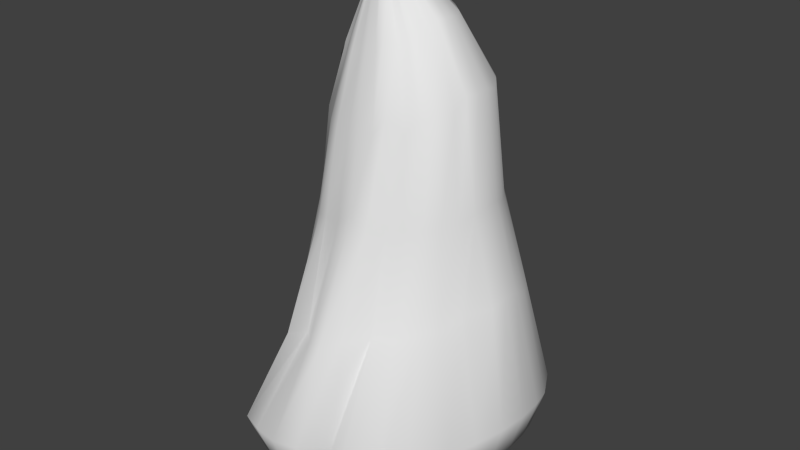 # Source: obstacles_moving_fallingstone_1.blend  (saved by Blender 2.70.0; exported with 4.5.12 LTS)
import bpy
from mathutils import Matrix  # noqa: F401  (used for matrix-valued properties, if any)

bpy.ops.wm.read_factory_settings(use_empty=True)
scene = bpy.context.scene
scene.name = 'Scene'

# ---- collections
col_collection_1 = bpy.data.collections.new('Collection 1'); scene.collection.children.link(col_collection_1)

# ---- world
world_world = bpy.data.worlds.new('World'); scene.world = world_world
world_world.color = (0.05088, 0.05088, 0.05088)
world_world.use_sun_shadow = False
world_world.sun_shadow_jitter_overblur = 0.0
world_world.cycles.sampling_method = 'MANUAL'
world_world.cycles.sample_map_resolution = 256

# ---- meshes
me_cone = bpy.data.meshes.new('Cone')
me_cone.from_pydata([(-0.01942, 0.9875, -0.96), (0.185, 0.9722, -0.9865), (0.3677, 0.912, -0.9473), (0.5127, 0.8061, -0.8134), (0.6811, 0.6887, -0.8767), (0.7968, 0.533, -0.8379), (0.9002, 0.365, -0.8872), (0.9418, 0.1705, -0.8287), (0.9589, -0.02515, -0.8323), (-0.1733, 0.6632, -0.2059), (0.9294, -0.2243, -0.8054), (0.9072, -0.3952, -0.977), (0.8012, -0.5735, -0.94), (0.6893, -0.718, -1.022), (0.5618, -0.8299, -1.156), (0.3577, -0.9365, -1.037), (0.2077, -0.9736, -1.239), (0.007028, -0.996, -1.222), (-0.1666, -0.9639, -1.355), (-0.3716, -0.9148, -1.289), (-0.5495, -0.8249, -1.271), (-0.6551, -0.6785, -1.482), (-0.8323, -0.5518, -1.247), (-0.8244, -0.3327, -1.68), (-0.8929, -0.1486, -1.642), (-0.9251, 0.04036, -1.574), (-0.9189, 0.2279, -1.491), (-0.9245, 0.3859, -1.198), (-0.8276, 0.5596, -1.191), (-0.7016, 0.7104, -1.168), (-0.5621, 0.8291, -1.098), (-0.3932, 0.9184, -1.054), (-0.1893, 0.9809, -1.092), (0.0006996, 1.115, -2.311), (0.2178, 1.093, -2.279), (0.4282, 1.03, -2.27), (0.6201, 0.9267, -2.315), (0.7885, 0.7881, -2.267), (0.9271, 0.6192, -2.298), (1.03, 0.4265, -2.304), (1.094, 0.2174, -2.194), (1.115, 5.151e-08, -2.197), (1.095, -0.2174, -2.233), (1.03, -0.4265, -2.268), (0.9273, -0.6192, -2.246), (0.7888, -0.7881, -2.311), (0.6202, -0.9267, -2.287), (0.4285, -1.033, -2.361), (0.2202, -1.106, -2.347), (0.002481, -1.12, -2.238), (-0.216, -1.118, -2.425), (-0.4256, -1.09, -2.393), (-0.6213, -0.9917, -2.45), (-0.7871, -0.8045, -2.335), (-0.9267, -0.6304, -2.342), (-1.028, -0.4341, -2.413), (-1.096, -0.2174, -2.314), (-1.121, 1.044e-06, -2.354), (-1.098, 0.2174, -2.462), (-1.029, 0.4265, -2.438), (-0.9242, 0.6192, -2.463), (-0.7872, 0.7881, -2.392), (-0.6191, 0.9267, -2.351), (-0.425, 1.03, -2.267), (-0.2157, 1.093, -2.313), (0.1837, 1.301, -3.69), (0.44, 1.276, -3.646), (0.6896, 1.202, -3.647), (0.908, 1.082, -3.593), (1.085, 0.9199, -3.476), (1.249, 0.7227, -3.471), (1.374, 0.4978, -3.483), (1.419, 0.2538, -3.333), (1.436, 1.664e-08, -3.292), (1.421, -0.2571, -3.344), (1.197, -0.5247, -3.391), (1.097, -0.8591, -3.498), (0.9341, -1.046, -3.51), (0.7453, -1.263, -3.573), (0.5086, -1.372, -3.57), (0.2606, -1.62, -3.62), (0.02895, -1.776, -3.735), (-0.2426, -1.627, -3.779), (-0.4682, -1.432, -3.829), (-0.694, -1.552, -3.891), (-0.9115, -1.201, -3.932), (-1.08, -0.9247, -3.988), (-1.161, -0.8903, -4.031), (-1.211, -0.4586, -4.057), (-1.277, -0.2203, -4.014), (-1.253, 0.1111, -4.052), (-1.16, 0.4167, -3.983), (-1.058, 0.7093, -3.965), (-0.8684, 0.9136, -3.917), (-0.6944, 1.079, -3.861), (-0.4439, 1.202, -3.85), (-0.2097, 1.276, -3.8), (-0.01478, 1.625, -4.937), (0.3152, 1.594, -4.932), (0.638, 1.706, -4.946), (0.9573, 1.536, -4.907), (1.237, 1.306, -4.948), (1.467, 1.026, -4.913), (1.638, 0.7068, -4.959), (1.743, 0.3603, -4.882), (1.778, -0.009847, -4.867), (1.743, -0.4028, -4.862), (1.638, -0.7809, -4.877), (1.467, -1.151, -4.957), (1.237, -1.606, -4.939), (0.9563, -1.778, -4.94), (0.6283, -2.109, -4.937), (0.3057, -1.882, -4.943), (-0.02174, -2.163, -4.951), (-0.3401, -2.239, -4.948), (-0.6674, -2.182, -4.957), (-0.946, -2.084, -4.957), (-1.154, -1.71, -4.957), (-1.44, -1.083, -4.957), (-1.535, -0.8785, -4.957), (-1.735, -0.7248, -4.957), (-1.733, -0.2851, -4.957), (-1.615, 0.127, -4.957), (-1.506, 0.48, -4.957), (-1.378, 0.8494, -4.957), (-1.192, 1.125, -4.957), (-0.9365, 1.351, -4.957), (-0.6311, 1.501, -4.957), (-0.325, 1.594, -4.956), (-0.03573, 0.653, -0.2126), (0.08377, 0.6128, -0.1767), (0.1732, 0.542, -0.07978), (0.2887, 0.4636, -0.1129), (0.3637, 0.3596, -0.08092), (0.4352, 0.2474, -0.1082), (0.4597, 0.1175, -0.06702), (0.4713, -0.01324, -0.06856), (0.4502, -0.1463, -0.05221), (0.4446, -0.2604, -0.1676), (0.372, -0.3795, -0.1487), (0.3019, -0.4761, -0.2091), (0.2242, -0.5508, -0.3051), (0.0819, -0.622, -0.2369), (-0.007194, -0.6468, -0.3793), (-0.1417, -0.6618, -0.3787), (-0.2502, -0.6403, -0.4765), (-0.3902, -0.6075, -0.4439), (-0.5097, -0.5475, -0.4413), (-0.5687, -0.4497, -0.5872), (-0.6992, -0.365, -0.4401), (-0.7185, -0.09569, -0.7064), (-0.7435, 0.03053, -0.6633), (-0.7439, 0.1558, -0.6074), (-0.7633, 0.2614, -0.4125), (-0.6991, 0.3774, -0.4027), (-0.6165, 0.4781, -0.3807), (-0.5273, 0.5574, -0.327), (-0.4172, 0.6171, -0.2884), (-0.2793, 0.6588, -0.303), (-0.8244, -0.3327, -0.6729), (-0.3508, 0.3129, 0.2938), (-0.2865, 0.3081, 0.3033), (-0.2345, 0.2891, 0.3309), (-0.202, 0.2557, 0.3839), (-0.1455, 0.2187, 0.3792), (-0.1137, 0.1697, 0.4008), (-0.07814, 0.1167, 0.3948), (-0.07055, 0.05542, 0.4161), (-0.06504, -0.006245, 0.4164), (-0.07629, -0.069, 0.422), (-0.06831, -0.1229, 0.3681), (-0.1036, -0.1791, 0.3702), (-0.1306, -0.2246, 0.3359), (-0.1578, -0.2599, 0.2843), (-0.2299, -0.2935, 0.3029), (-0.258, -0.3052, 0.2288), (-0.3203, -0.3122, 0.2168), (-0.3616, -0.3021, 0.1616), (-0.4294, -0.2866, 0.1638), (-0.4849, -0.2583, 0.1541), (-0.4989, -0.2122, 0.08117), (-0.5728, -0.1722, 0.1373), (-0.5573, -0.04514, 0.01228), (-0.5728, 0.0144, 0.02993), (-0.5781, 0.07349, 0.05578), (-0.6049, 0.1233, 0.1442), (-0.5761, 0.178, 0.1546), (-0.5399, 0.2256, 0.1723), (-0.5035, 0.263, 0.2054), (-0.4561, 0.2911, 0.2333), (-0.391, 0.3108, 0.2392), (-0.6093, -0.157, 0.01805), (-0.4675, 7.218e-08, 0.5393), (-0.003341, 1.454, -5.473), (0.2955, 1.425, -5.469), (0.5878, 1.528, -5.482), (0.877, 1.373, -5.446), (1.131, 1.165, -5.483), (1.339, 0.9114, -5.452), (1.493, 0.6222, -5.493), (1.588, 0.3084, -5.424), (1.62, -0.02682, -5.41), (1.588, -0.3827, -5.406), (1.493, -0.7251, -5.419), (1.339, -1.061, -5.492), (1.131, -1.472, -5.476), (0.8761, -1.629, -5.476), (0.579, -1.928, -5.473), (0.2869, -1.722, -5.479), (-0.009644, -1.976, -5.486), (-0.298, -2.045, -5.484), (-0.5944, -1.994, -5.491), (-0.8467, -1.905, -5.491), (-1.035, -1.567, -5.491), (-1.294, -0.999, -5.491), (-1.38, -0.8136, -5.491), (-1.561, -0.6743, -5.491), (-1.56, -0.2761, -5.491), (-1.452, 0.09711, -5.491), (-1.353, 0.4168, -5.491), (-1.238, 0.7513, -5.491), (-1.069, 1.001, -5.491), (-0.8381, 1.206, -5.491), (-0.5615, 1.342, -5.491), (-0.2843, 1.425, -5.49), (-0.1243, 0.6345, -5.888), (0.02871, 0.6463, -5.886), (0.1671, 0.7232, -5.893), (0.3263, 0.6705, -5.874), (0.4721, 0.5878, -5.893), (0.5991, 0.4782, -5.877), (0.7022, 0.346, -5.899), (0.7775, 0.1962, -5.863), (0.8229, 0.03007, -5.856), (0.8377, -0.152, -5.854), (0.8196, -0.3329, -5.86), (0.771, -0.5154, -5.898), (0.7021, -0.741, -5.89), (0.5875, -0.8419, -5.89), (0.4639, -1.018, -5.888), (0.2988, -0.9404, -5.891), (0.1715, -1.094, -5.895), (0.03225, -1.154, -5.894), (-0.1216, -1.154, -5.898), (-0.2564, -1.132, -5.898), (-0.3807, -0.9773, -5.898), (-0.5611, -0.7139, -5.898), (-0.6203, -0.6279, -5.898), (-0.7238, -0.5735, -5.898), (-0.7577, -0.3728, -5.898), (-0.7362, -0.1754, -5.898), (-0.7142, -0.005662, -5.898), (-0.685, 0.173, -5.898), (-0.622, 0.3134, -5.898), (-0.5233, 0.4367, -5.898), (-0.3958, 0.5294, -5.898), (-0.2634, 0.5957, -5.897), (0.0342, -0.1926, -5.889)], [], [(14, 13, 140, 141), (13, 12, 139, 140), (8, 7, 135, 136), (25, 24, 150, 151), (15, 14, 141, 142), (26, 25, 151, 152), (0, 32, 158, 9), (17, 16, 143, 144), (28, 27, 153, 154), (18, 17, 144, 145), (29, 28, 154, 155), (2, 1, 129, 130), (19, 18, 145, 146), (30, 29, 155, 156), (3, 2, 130, 131), (20, 19, 146, 147), (31, 30, 156, 157), (10, 8, 136, 137), (4, 3, 131, 132), (21, 20, 147, 148), (32, 31, 157, 158), (11, 10, 137, 138), (5, 4, 132, 133), (27, 26, 152, 153), (16, 15, 142, 143), (22, 21, 148, 149), (12, 11, 138, 139), (6, 5, 133, 134), (1, 0, 9, 129), (7, 6, 134, 135), (22, 23, 55, 54), (57, 58, 90, 89), (0, 1, 34, 33), (5, 6, 39, 38), (11, 12, 44, 43), (21, 22, 54, 53), (4, 5, 38, 37), (10, 11, 43, 42), (31, 32, 64, 63), (20, 21, 53, 52), (3, 4, 37, 36), (8, 10, 42, 41), (30, 31, 63, 62), (19, 20, 52, 51), (2, 3, 36, 35), (29, 30, 62, 61), (18, 19, 51, 50), (1, 2, 35, 34), (28, 29, 61, 60), (17, 18, 50, 49), (27, 28, 60, 59), (16, 17, 49, 48), (32, 0, 33, 64), (26, 27, 59, 58), (15, 16, 48, 47), (25, 26, 58, 57), (14, 15, 47, 46), (24, 25, 57, 56), (7, 8, 41, 40), (13, 14, 46, 45), (23, 24, 56, 55), (6, 7, 40, 39), (12, 13, 45, 44), (91, 92, 124, 123), (35, 36, 68, 67), (46, 47, 79, 78), (55, 56, 88, 87), (33, 34, 66, 65), (44, 45, 77, 76), (64, 33, 65, 96), (53, 54, 86, 85), (42, 43, 75, 74), (62, 63, 95, 94), (51, 52, 84, 83), (40, 41, 73, 72), (60, 61, 93, 92), (49, 50, 82, 81), (38, 39, 71, 70), (58, 59, 91, 90), (36, 37, 69, 68), (47, 48, 80, 79), (56, 57, 89, 88), (34, 35, 67, 66), (45, 46, 78, 77), (54, 55, 87, 86), (43, 44, 76, 75), (63, 64, 96, 95), (52, 53, 85, 84), (41, 42, 74, 73), (61, 62, 94, 93), (50, 51, 83, 82), (39, 40, 72, 71), (59, 60, 92, 91), (37, 38, 70, 69), (48, 49, 81, 80), (123, 124, 220, 219), (69, 70, 102, 101), (80, 81, 113, 112), (89, 90, 122, 121), (67, 68, 100, 99), (78, 79, 111, 110), (87, 88, 120, 119), (65, 66, 98, 97), (76, 77, 109, 108), (96, 65, 97, 128), (85, 86, 118, 117), (74, 75, 107, 106), (94, 95, 127, 126), (83, 84, 116, 115), (72, 73, 105, 104), (92, 93, 125, 124), (81, 82, 114, 113), (70, 71, 103, 102), (90, 91, 123, 122), (68, 69, 101, 100), (79, 80, 112, 111), (88, 89, 121, 120), (66, 67, 99, 98), (77, 78, 110, 109), (86, 87, 119, 118), (75, 76, 108, 107), (95, 96, 128, 127), (84, 85, 117, 116), (73, 74, 106, 105), (93, 94, 126, 125), (82, 83, 115, 114), (71, 72, 104, 103), (23, 159, 150, 24), (23, 22, 149, 159), (150, 159, 191, 182), (132, 131, 163, 164), (143, 142, 174, 175), (133, 132, 164, 165), (144, 143, 175, 176), (134, 133, 165, 166), (145, 144, 176, 177), (135, 134, 166, 167), (153, 152, 184, 185), (146, 145, 177, 178), (136, 135, 167, 168), (154, 153, 185, 186), (147, 146, 178, 179), (159, 149, 181, 191), (137, 136, 168, 169), (155, 154, 186, 187), (148, 147, 179, 180), (138, 137, 169, 170), (156, 155, 187, 188), (149, 148, 180, 181), (139, 138, 170, 171), (157, 156, 188, 189), (151, 150, 182, 183), (129, 9, 160, 161), (140, 139, 171, 172), (158, 157, 189, 190), (152, 151, 183, 184), (130, 129, 161, 162), (141, 140, 172, 173), (9, 158, 190, 160), (131, 130, 162, 163), (142, 141, 173, 174), (191, 181, 192), (170, 169, 192), (181, 180, 192), (161, 160, 192), (172, 171, 192), (184, 183, 192), (163, 162, 192), (174, 173, 192), (186, 185, 192), (165, 164, 192), (188, 187, 192), (176, 175, 192), (167, 166, 192), (190, 189, 192), (178, 177, 192), (169, 168, 192), (180, 179, 192), (182, 191, 192), (171, 170, 192), (183, 182, 192), (162, 161, 192), (173, 172, 192), (185, 184, 192), (164, 163, 192), (187, 186, 192), (175, 174, 192), (166, 165, 192), (189, 188, 192), (177, 176, 192), (168, 167, 192), (160, 190, 192), (179, 178, 192), (214, 215, 247, 246), (101, 102, 198, 197), (112, 113, 209, 208), (121, 122, 218, 217), (99, 100, 196, 195), (110, 111, 207, 206), (119, 120, 216, 215), (97, 98, 194, 193), (108, 109, 205, 204), (128, 97, 193, 224), (117, 118, 214, 213), (106, 107, 203, 202), (126, 127, 223, 222), (115, 116, 212, 211), (104, 105, 201, 200), (124, 125, 221, 220), (113, 114, 210, 209), (102, 103, 199, 198), (122, 123, 219, 218), (100, 101, 197, 196), (111, 112, 208, 207), (120, 121, 217, 216), (98, 99, 195, 194), (109, 110, 206, 205), (118, 119, 215, 214), (107, 108, 204, 203), (127, 128, 224, 223), (116, 117, 213, 212), (105, 106, 202, 201), (125, 126, 222, 221), (114, 115, 211, 210), (103, 104, 200, 199), (203, 204, 236, 235), (223, 224, 256, 255), (212, 213, 245, 244), (201, 202, 234, 233), (221, 222, 254, 253), (210, 211, 243, 242), (199, 200, 232, 231), (219, 220, 252, 251), (197, 198, 230, 229), (208, 209, 241, 240), (217, 218, 250, 249), (195, 196, 228, 227), (206, 207, 239, 238), (215, 216, 248, 247), (193, 194, 226, 225), (204, 205, 237, 236), (224, 193, 225, 256), (213, 214, 246, 245), (202, 203, 235, 234), (222, 223, 255, 254), (211, 212, 244, 243), (200, 201, 233, 232), (220, 221, 253, 252), (209, 210, 242, 241), (198, 199, 231, 230), (218, 219, 251, 250), (196, 197, 229, 228), (207, 208, 240, 239), (216, 217, 249, 248), (194, 195, 227, 226), (205, 206, 238, 237), (248, 249, 257), (226, 227, 257), (237, 238, 257), (246, 247, 257), (235, 236, 257), (255, 256, 257), (244, 245, 257), (233, 234, 257), (253, 254, 257), (242, 243, 257), (231, 232, 257), (251, 252, 257), (229, 230, 257), (240, 241, 257), (249, 250, 257), (227, 228, 257), (238, 239, 257), (247, 248, 257), (225, 226, 257), (236, 237, 257), (256, 225, 257), (245, 246, 257), (234, 235, 257), (254, 255, 257), (243, 244, 257), (232, 233, 257), (252, 253, 257), (241, 242, 257), (230, 231, 257), (250, 251, 257), (228, 229, 257), (239, 240, 257)])
me_cone.polygons.foreach_set('use_smooth', [True] * 288)
me_cone.use_remesh_preserve_volume = False
me_cone.use_remesh_preserve_attributes = False
me_cone.use_mirror_vertex_groups = False
me_cone.update()

# ---- objects
ob_cone = bpy.data.objects.new('Cone', me_cone)

# ---- transforms, parenting, visibility, modifiers, constraints
ob_cone.location = (0.0, 0.0, 0.0)
ob_cone.lineart.crease_threshold = 0.0

# ---- collection membership
col_collection_1.objects.link(ob_cone)

# ---- scene / render settings (as saved in the file)
scene.frame_start = 1; scene.frame_end = 250; scene.frame_set(1)
scene.render.engine = 'CYCLES'
scene.render.resolution_percentage = 50
scene.render.dither_intensity = 0.0
scene.cycles.use_denoising = False
scene.cycles.samples = 10
scene.cycles.sampling_pattern = 'TABULATED_SOBOL'
scene.cycles.light_sampling_threshold = 0.0
scene.cycles.use_adaptive_sampling = False
scene.cycles.use_light_tree = False
scene.cycles.blur_glossy = 0.0
scene.cycles.volume_bounces = 1
scene.cycles.pixel_filter_type = 'GAUSSIAN'
scene.cycles.sample_clamp_indirect = 0.0
scene.view_settings.view_transform = 'Standard'
bpy.context.view_layer.update()

# ---- added for rendering (the .blend has no active camera and no usable light): camera, sun
cam_auto = bpy.data.cameras.new('AutoCamera')
cam_auto.lens = 50.0
cam_auto.sensor_width = 36.0
cam_auto.clip_end = 1000.0
ob_auto_camera = bpy.data.objects.new('AutoCamera', cam_auto)
scene.collection.objects.link(ob_auto_camera)
ob_auto_camera.location = (7.72669, -9.51231, 3.48454)
ob_auto_camera.rotation_euler = (1.09748, -7.21219e-08, 0.694738)
scene.camera = ob_auto_camera
light_auto_sun = bpy.data.lights.new('AutoSun', 'SUN')
light_auto_sun.energy = 3.0
light_auto_sun.angle = 0.0523599
ob_auto_sun = bpy.data.objects.new('AutoSun', light_auto_sun)
scene.collection.objects.link(ob_auto_sun)
ob_auto_sun.rotation_euler = (0.872665, 0.174533, 0.523599)
bpy.context.view_layer.update()
